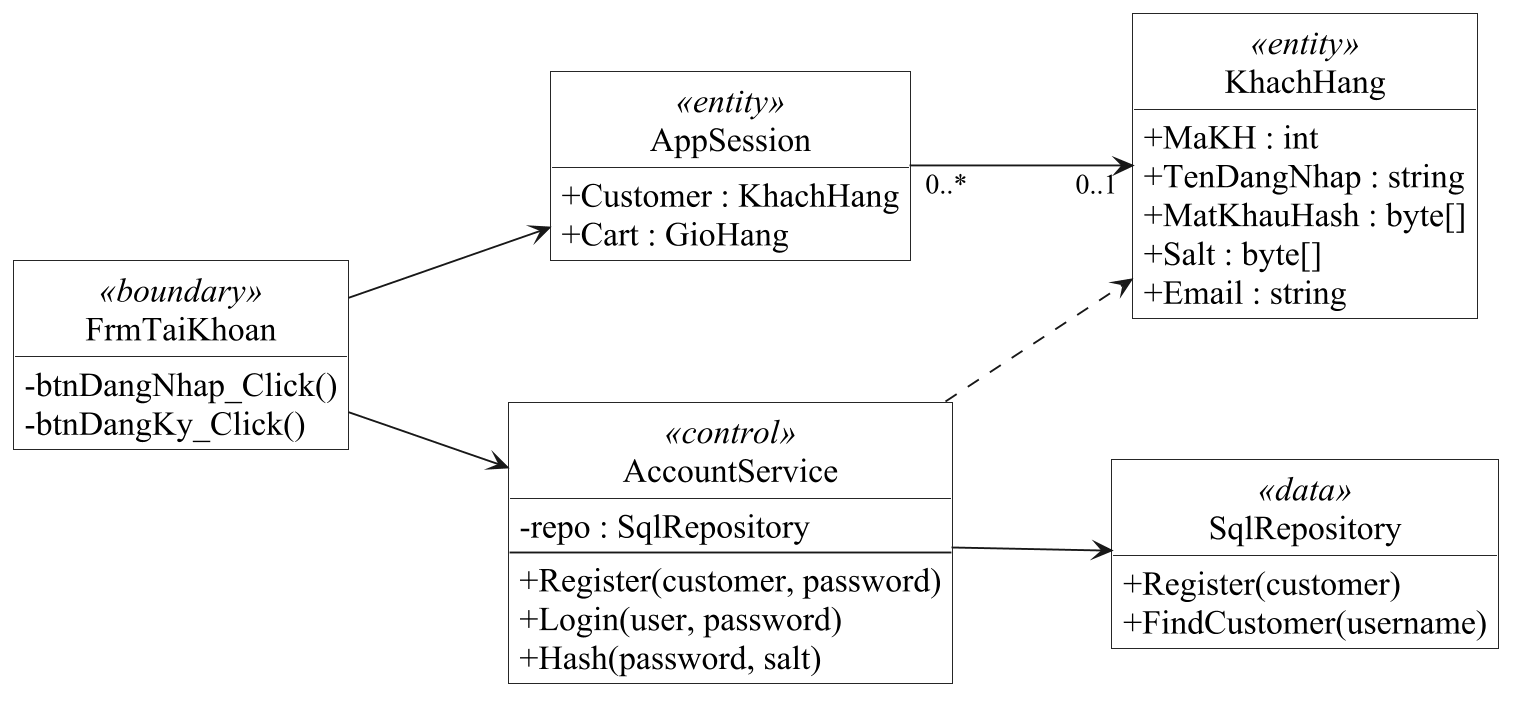

The diagram above was rendered by PlantUML. Its source (embedded in the PNG):
@startuml
skinparam backgroundColor white
skinparam monochrome true
skinparam shadowing false
skinparam defaultFontName Times New Roman
skinparam defaultFontSize 18
skinparam dpi 180
skinparam classAttributeIconSize 0
skinparam roundcorner 0
skinparam packageStyle rectangle
skinparam classBackgroundColor white
skinparam usecaseBackgroundColor white
skinparam nodesep 75
skinparam ranksep 85
skinparam ArrowFontSize 15
skinparam sequenceMessageAlign center
skinparam responseMessageBelowArrow true
hide circle
hide empty members
left to right direction
class FrmTaiKhoan <<boundary>> {
-btnDangNhap_Click()
-btnDangKy_Click()
}
class AccountService <<control>> {
-repo : SqlRepository
--
+Register(customer, password)
+Login(user, password)
+Hash(password, salt)
}
class KhachHang <<entity>> {
+MaKH : int
+TenDangNhap : string
+MatKhauHash : byte[]
+Salt : byte[]
+Email : string
}
class AppSession <<entity>> {
+Customer : KhachHang
+Cart : GioHang
}
class SqlRepository <<data>> {
+Register(customer)
+FindCustomer(username)
}
FrmTaiKhoan --> AccountService
FrmTaiKhoan --> AppSession
AccountService --> SqlRepository
AccountService ..> KhachHang
AppSession "0..*" --> "0..1" KhachHang
@enduml